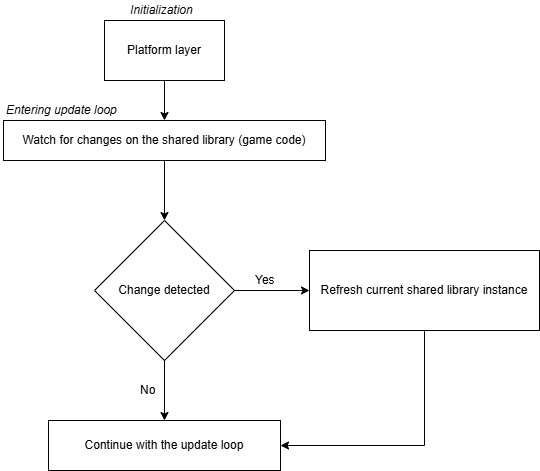

The diagram above was exported from draw.io. Its source (the exported page's mxGraphModel, read from the mxfile embedded in the PNG):
<mxGraphModel dx="2587" dy="1002" grid="1" gridSize="10" guides="1" tooltips="1" connect="1" arrows="1" fold="1" page="1" pageScale="1" pageWidth="850" pageHeight="1100" math="0" shadow="0">
  <root>
    <mxCell id="0" />
    <mxCell id="1" parent="0" />
    <mxCell id="KrbxGogpwJGOKQ5lY0FO-1" value="Platform layer" style="rounded=0;whiteSpace=wrap;html=1;" vertex="1" parent="1">
      <mxGeometry x="365" y="40" width="120" height="60" as="geometry" />
    </mxCell>
    <mxCell id="KrbxGogpwJGOKQ5lY0FO-2" value="Watch for changes on the shared library (game code)" style="rounded=0;whiteSpace=wrap;html=1;" vertex="1" parent="1">
      <mxGeometry x="264" y="140" width="322" height="40" as="geometry" />
    </mxCell>
    <mxCell id="KrbxGogpwJGOKQ5lY0FO-3" value="Change detected" style="rhombus;whiteSpace=wrap;html=1;" vertex="1" parent="1">
      <mxGeometry x="355" y="240" width="140" height="140" as="geometry" />
    </mxCell>
    <mxCell id="KrbxGogpwJGOKQ5lY0FO-4" value="" style="endArrow=classic;html=1;rounded=0;exitX=1;exitY=0.5;exitDx=0;exitDy=0;entryX=0;entryY=0.5;entryDx=0;entryDy=0;" edge="1" parent="1" source="KrbxGogpwJGOKQ5lY0FO-3" target="KrbxGogpwJGOKQ5lY0FO-5">
      <mxGeometry width="50" height="50" relative="1" as="geometry">
        <mxPoint x="400" y="540" as="sourcePoint" />
        <mxPoint x="560" y="310" as="targetPoint" />
      </mxGeometry>
    </mxCell>
    <mxCell id="KrbxGogpwJGOKQ5lY0FO-5" value="Refresh current shared library instance" style="rounded=0;whiteSpace=wrap;html=1;" vertex="1" parent="1">
      <mxGeometry x="570" y="270" width="230" height="80" as="geometry" />
    </mxCell>
    <mxCell id="KrbxGogpwJGOKQ5lY0FO-6" value="Yes" style="text;strokeColor=none;fillColor=none;align=left;verticalAlign=middle;spacingLeft=4;spacingRight=4;overflow=hidden;points=[[0,0.5],[1,0.5]];portConstraint=eastwest;rotatable=0;whiteSpace=wrap;html=1;" vertex="1" parent="1">
      <mxGeometry x="510" y="290" width="30" height="20" as="geometry" />
    </mxCell>
    <mxCell id="KrbxGogpwJGOKQ5lY0FO-7" value="Continue with the update loop" style="rounded=0;whiteSpace=wrap;html=1;" vertex="1" parent="1">
      <mxGeometry x="309" y="440" width="232" height="50" as="geometry" />
    </mxCell>
    <mxCell id="KrbxGogpwJGOKQ5lY0FO-8" value="" style="endArrow=classic;html=1;rounded=0;exitX=0.5;exitY=1;exitDx=0;exitDy=0;entryX=0.5;entryY=0;entryDx=0;entryDy=0;" edge="1" parent="1" source="KrbxGogpwJGOKQ5lY0FO-3" target="KrbxGogpwJGOKQ5lY0FO-7">
      <mxGeometry width="50" height="50" relative="1" as="geometry">
        <mxPoint x="400" y="540" as="sourcePoint" />
        <mxPoint x="450" y="490" as="targetPoint" />
      </mxGeometry>
    </mxCell>
    <mxCell id="KrbxGogpwJGOKQ5lY0FO-9" value="No" style="text;strokeColor=none;fillColor=none;align=left;verticalAlign=middle;spacingLeft=4;spacingRight=4;overflow=hidden;points=[[0,0.5],[1,0.5]];portConstraint=eastwest;rotatable=0;whiteSpace=wrap;html=1;" vertex="1" parent="1">
      <mxGeometry x="395" y="400" width="30" height="20" as="geometry" />
    </mxCell>
    <mxCell id="KrbxGogpwJGOKQ5lY0FO-10" value="" style="endArrow=classic;html=1;rounded=0;exitX=0.5;exitY=1;exitDx=0;exitDy=0;entryX=1;entryY=0.5;entryDx=0;entryDy=0;" edge="1" parent="1" source="KrbxGogpwJGOKQ5lY0FO-5" target="KrbxGogpwJGOKQ5lY0FO-7">
      <mxGeometry width="50" height="50" relative="1" as="geometry">
        <mxPoint x="400" y="540" as="sourcePoint" />
        <mxPoint x="685" y="470" as="targetPoint" />
        <Array as="points">
          <mxPoint x="685" y="465" />
        </Array>
      </mxGeometry>
    </mxCell>
    <mxCell id="KrbxGogpwJGOKQ5lY0FO-11" value="" style="endArrow=classic;html=1;rounded=0;exitX=0.5;exitY=1;exitDx=0;exitDy=0;entryX=0.5;entryY=0;entryDx=0;entryDy=0;" edge="1" parent="1" source="KrbxGogpwJGOKQ5lY0FO-2" target="KrbxGogpwJGOKQ5lY0FO-3">
      <mxGeometry width="50" height="50" relative="1" as="geometry">
        <mxPoint x="400" y="540" as="sourcePoint" />
        <mxPoint x="450" y="490" as="targetPoint" />
      </mxGeometry>
    </mxCell>
    <mxCell id="KrbxGogpwJGOKQ5lY0FO-12" value="" style="endArrow=classic;html=1;rounded=0;exitX=0.5;exitY=1;exitDx=0;exitDy=0;entryX=0.5;entryY=0;entryDx=0;entryDy=0;" edge="1" parent="1" source="KrbxGogpwJGOKQ5lY0FO-1" target="KrbxGogpwJGOKQ5lY0FO-2">
      <mxGeometry width="50" height="50" relative="1" as="geometry">
        <mxPoint x="400" y="540" as="sourcePoint" />
        <mxPoint x="450" y="490" as="targetPoint" />
      </mxGeometry>
    </mxCell>
    <mxCell id="KrbxGogpwJGOKQ5lY0FO-14" value="&lt;i&gt;Initialization&lt;/i&gt;" style="text;strokeColor=none;fillColor=none;align=left;verticalAlign=middle;spacingLeft=4;spacingRight=4;overflow=hidden;points=[[0,0.5],[1,0.5]];portConstraint=eastwest;rotatable=0;whiteSpace=wrap;html=1;" vertex="1" parent="1">
      <mxGeometry x="385" y="20" width="80" height="20" as="geometry" />
    </mxCell>
    <mxCell id="KrbxGogpwJGOKQ5lY0FO-16" value="&lt;i&gt;Entering update loop&lt;/i&gt;" style="text;strokeColor=none;fillColor=none;align=left;verticalAlign=middle;spacingLeft=4;spacingRight=4;overflow=hidden;points=[[0,0.5],[1,0.5]];portConstraint=eastwest;rotatable=0;whiteSpace=wrap;html=1;" vertex="1" parent="1">
      <mxGeometry x="261" y="120" width="124" height="20" as="geometry" />
    </mxCell>
  </root>
</mxGraphModel>